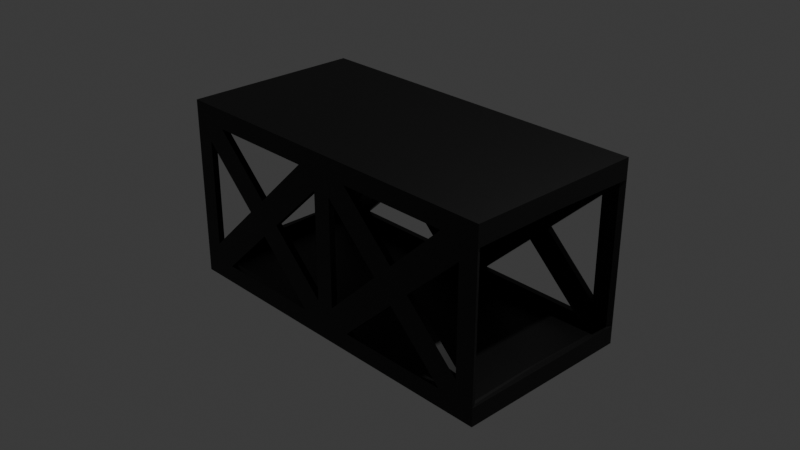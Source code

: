# Source: Platform_Scaffolding.blend  (saved by Blender 5.0.119; exported with 4.5.12 LTS)
import bpy
from mathutils import Matrix  # noqa: F401  (used for matrix-valued properties, if any)

bpy.ops.wm.read_factory_settings(use_empty=True)
scene = bpy.context.scene
scene.name = 'Scene'

# ---- collections
col_collection = bpy.data.collections.new('Collection'); scene.collection.children.link(col_collection)

# ---- materials (node trees are filled in below, after node groups)
mat_material = bpy.data.materials.new('Material')
mat_material.alpha_threshold = 0.0
mat_material.use_backface_culling_lightprobe_volume = False
mat_material.roughness = 0.5
mat_material.line_color = (0.0, 0.0, 0.0, 1.0)

# ---- material node trees
mat_material.use_nodes = True; mat_material.node_tree.nodes.clear()
_N = mat_material.node_tree.nodes; _L = mat_material.node_tree.links
n0 = _N.new('ShaderNodeOutputMaterial'); n0.name = 'Material Output'; n0.location = (200, 100)
n1 = _N.new('ShaderNodeBsdfPrincipled'); n1.name = 'Principled BSDF'; n1.location = (-200, 100)
n1.inputs[0].default_value = (0.0, 0.0, 0.0, 1.0)
_L.new(n1.outputs[0], n0.inputs[0])
n0.is_active_output = True

# ---- world
world_world = bpy.data.worlds.new('World'); scene.world = world_world
world_world.use_nodes = True; world_world.node_tree.nodes.clear()
_N = world_world.node_tree.nodes; _L = world_world.node_tree.links
n0 = _N.new('ShaderNodeOutputWorld'); n0.name = 'World Output'; n0.location = (200, 100)
n1 = _N.new('ShaderNodeBackground'); n1.name = 'Background'; n1.location = (-200, 100)
n1.inputs[0].default_value = (0.05088, 0.05088, 0.05088, 1.0)
_L.new(n1.outputs[0], n0.inputs[0])
n0.is_active_output = True
world_world.color = (0.05088, 0.05088, 0.05088)
world_world.sun_shadow_jitter_overblur = 0.0

# ---- cameras
cam_camera = bpy.data.cameras.new('Camera')
cam_camera.clip_end = 100.0
cam_camera.ortho_scale = 7.314

# ---- lights
light_light = bpy.data.lights.new('Light', 'POINT')
light_light.energy = 1000.0
light_light.shadow_soft_size = 0.1

# ---- meshes
me_cube = bpy.data.meshes.new('Cube')
me_cube.from_pydata([(1.993, 1.0, 1.0), (1.993, 1.0, -1.0), (-1.993, 1.0, 1.0), (-1.993, 1.0, -1.0), (1.784, 1.0, -1.0), (-1.784, 1.0, -1.0), (-1.784, 1.0, 1.0), (1.784, 1.0, 1.0), (1.993, 1.0, 0.7736), (1.993, 1.0, -0.7983), (-1.993, 1.0, 0.7898), (-1.993, 1.0, -0.7983), (0.1045, 1.0, -1.0), (-0.1045, 1.0, -1.0), (-0.1045, 1.0, 1.0), (0.1045, 1.0, 1.0), (-0.1045, 1.0, -0.7983), (0.1045, 1.0, -0.7983), (-0.1045, 1.0, 0.7898), (0.1045, 1.0, 0.7898), (0.1045, 1.0, 0.5918), (0.1045, 1.0, -0.5993), (1.784, 1.0, 0.5777), (1.784, 1.0, -0.5996), (-1.572, 1.0, -0.7983), (-0.3174, 1.0, -0.7983), (0.3193, 1.0, -0.7983), (1.572, 1.0, -0.7983), (-1.564, 1.0, 0.7898), (-0.3252, 1.0, 0.7898), (0.3252, 1.0, 0.7898), (1.564, 1.0, 0.7898), (-1.784, 1.0, 0.5921), (-1.784, 1.0, -0.5996), (-0.1045, 1.0, 0.5918), (-0.1045, 1.0, -0.5993), (0.9482, 1.0, -0.2076), (0.9444, 1.0, 0.2003), (1.162, 1.0, -0.006897), (0.7315, 1.0, -0.002356), (-0.9444, 1.0, 0.2003), (-1.157, 1.0, -0.002356), (-0.7315, 1.0, -0.002356), (-0.9444, 1.0, -0.204), (-1.993, 0.0, -1.0), (1.993, 0.0, 1.0), (-1.993, 0.0, 1.0), (1.993, 0.0, -1.0), (-1.784, 0.0, -1.0), (1.784, 0.0, -1.0), (1.784, 0.0, 1.0), (-1.784, 0.0, 1.0), (1.993, 0.0, -0.7983), (1.993, 0.0, 0.7898), (-1.993, 0.0, -0.7983), (-1.993, 0.0, 0.7898), (0.1045, 0.0, 1.0), (-0.1045, 0.0, 1.0), (-0.1045, 0.0, -1.0), (0.1045, 0.0, -1.0), (1.954, 0.9613, 0.9613), (1.954, 0.9613, -0.9613), (-1.954, 0.9613, 0.9613), (-1.954, 0.9613, -0.9613), (1.784, 0.9526, -0.9526), (-1.784, 0.9526, -0.9526), (-1.784, 0.9526, 0.9526), (1.784, 0.9526, 0.9526), (1.963, 0.9399, 0.7736), (1.963, 0.94, -0.7983), (-1.963, 0.94, 0.7898), (-1.963, 0.94, -0.7983), (0.1045, 0.9526, -0.9526), (-0.1045, 0.9526, -0.9526), (-0.1045, 0.9526, 0.9526), (0.1045, 0.9526, 0.9526), (-0.1045, 0.9329, -0.7983), (0.1045, 0.9329, -0.7983), (-0.1045, 0.9329, 0.7898), (0.1045, 0.9329, 0.7898), (0.1045, 0.9329, 0.5918), (0.1045, 0.9329, -0.5993), (1.784, 0.9329, 0.5777), (1.784, 0.9329, -0.5996), (-1.572, 0.9329, -0.7983), (-0.3174, 0.9329, -0.7983), (0.3193, 0.9329, -0.7983), (1.572, 0.9329, -0.7983), (-1.564, 0.9329, 0.7898), (-0.3252, 0.9329, 0.7898), (0.3252, 0.9329, 0.7898), (1.564, 0.9329, 0.7898), (-1.784, 0.9329, 0.5921), (-1.784, 0.9329, -0.5996), (-0.1045, 0.9329, 0.5918), (-0.1045, 0.9329, -0.5993), (0.9482, 0.9329, -0.2076), (0.9444, 0.9329, 0.2003), (1.162, 0.9329, -0.006897), (0.7315, 0.9329, -0.002356), (-0.9444, 0.9329, 0.2003), (-1.157, 0.9329, -0.002356), (-0.7315, 0.9329, -0.002356), (-0.9444, 0.9329, -0.204), (-1.946, 0.0, -0.9526), (1.946, 0.0, 0.9526), (-1.946, 0.0, 0.9526), (1.946, 0.0, -0.9526), (-1.784, 0.0, -0.9329), (1.784, 0.0, -0.9329), (1.784, 0.0, 0.9329), (-1.784, 0.0, 0.9329), (1.926, 0.0, -0.7983), (1.926, 0.0, 0.7898), (-1.926, 0.0, -0.7983), (-1.926, 0.0, 0.7898), (0.1045, 0.0, 0.9329), (-0.1045, 0.0, 0.9329), (-0.1045, 0.0, -0.9329), (0.1045, 0.0, -0.9329), (1.993, -1.0, 1.0), (1.993, -1.0, -1.0), (-1.993, -1.0, 1.0), (-1.993, -1.0, -1.0), (1.784, -1.0, -1.0), (-1.784, -1.0, -1.0), (-1.784, -1.0, 1.0), (1.784, -1.0, 1.0), (1.993, -1.0, 0.7736), (1.993, -1.0, -0.7983), (-1.993, -1.0, 0.7898), (-1.993, -1.0, -0.7983), (0.1045, -1.0, -1.0), (-0.1045, -1.0, -1.0), (-0.1045, -1.0, 1.0), (0.1045, -1.0, 1.0), (-0.1045, -1.0, -0.7983), (0.1045, -1.0, -0.7983), (-0.1045, -1.0, 0.7898), (0.1045, -1.0, 0.7898), (0.1045, -1.0, 0.5918), (0.1045, -1.0, -0.5993), (1.784, -1.0, 0.5777), (1.784, -1.0, -0.5996), (-1.572, -1.0, -0.7983), (-0.3174, -1.0, -0.7983), (0.3193, -1.0, -0.7983), (1.572, -1.0, -0.7983), (-1.564, -1.0, 0.7898), (-0.3252, -1.0, 0.7898), (0.3252, -1.0, 0.7898), (1.564, -1.0, 0.7898), (-1.784, -1.0, 0.5921), (-1.784, -1.0, -0.5996), (-0.1045, -1.0, 0.5918), (-0.1045, -1.0, -0.5993), (0.9482, -1.0, -0.2076), (0.9444, -1.0, 0.2003), (1.162, -1.0, -0.006897), (0.7315, -1.0, -0.002356), (-0.9444, -1.0, 0.2003), (-1.157, -1.0, -0.002356), (-0.7315, -1.0, -0.002356), (-0.9444, -1.0, -0.204), (1.954, -0.9613, 0.9613), (1.954, -0.9613, -0.9613), (-1.954, -0.9613, 0.9613), (-1.954, -0.9613, -0.9613), (1.784, -0.9526, -0.9526), (-1.784, -0.9526, -0.9526), (-1.784, -0.9526, 0.9526), (1.784, -0.9526, 0.9526), (1.963, -0.9399, 0.7736), (1.963, -0.94, -0.7983), (-1.963, -0.94, 0.7898), (-1.963, -0.94, -0.7983), (0.1045, -0.9526, -0.9526), (-0.1045, -0.9526, -0.9526), (-0.1045, -0.9526, 0.9526), (0.1045, -0.9526, 0.9526), (-0.1045, -0.9329, -0.7983), (0.1045, -0.9329, -0.7983), (-0.1045, -0.9329, 0.7898), (0.1045, -0.9329, 0.7898), (0.1045, -0.9329, 0.5918), (0.1045, -0.9329, -0.5993), (1.784, -0.9329, 0.5777), (1.784, -0.9329, -0.5996), (-1.572, -0.9329, -0.7983), (-0.3174, -0.9329, -0.7983), (0.3193, -0.9329, -0.7983), (1.572, -0.9329, -0.7983), (-1.564, -0.9329, 0.7898), (-0.3252, -0.9329, 0.7898), (0.3252, -0.9329, 0.7898), (1.564, -0.9329, 0.7898), (-1.784, -0.9329, 0.5921), (-1.784, -0.9329, -0.5996), (-0.1045, -0.9329, 0.5918), (-0.1045, -0.9329, -0.5993), (0.9482, -0.9329, -0.2076), (0.9444, -0.9329, 0.2003), (1.162, -0.9329, -0.006897), (0.7315, -0.9329, -0.002356), (-0.9444, -0.9329, 0.2003), (-1.157, -0.9329, -0.002356), (-0.7315, -0.9329, -0.002356), (-0.9444, -0.9329, -0.204)], [], [(55, 10, 2, 46), (19, 30, 15), (12, 26, 17), (17, 26, 36, 39, 21), (33, 11, 3, 5, 24, 43, 41), (27, 4, 1, 9, 23, 38, 36), (44, 3, 11, 54), (13, 12, 17, 16), (18, 19, 15, 14), (30, 31, 7, 15), (28, 29, 14, 6), (29, 18, 14), (33, 32, 10, 11), (6, 2, 10, 32, 41, 40, 28), (26, 12, 4, 27), (31, 37, 38, 22, 8, 0, 7), (30, 19, 20, 39, 37), (37, 39, 36, 38), (24, 5, 13, 25), (13, 16, 25), (25, 16, 35, 42, 43), (34, 18, 29, 40, 42), (40, 41, 43, 42), (34, 35, 16, 17, 21, 20, 19, 18), (9, 8, 22, 23), (13, 58, 59, 12), (15, 56, 57, 14), (14, 57, 51, 6), (7, 50, 56, 15), (12, 59, 49, 4), (5, 48, 58, 13), (4, 49, 47, 1), (1, 47, 52, 9), (6, 51, 46, 2), (8, 53, 45, 0), (0, 45, 50, 7), (3, 44, 48, 5), (115, 106, 62, 70), (79, 75, 90), (72, 77, 86), (77, 81, 99, 96, 86), (93, 101, 103, 84, 65, 63, 71), (87, 96, 98, 83, 69, 61, 64), (104, 114, 71, 63), (73, 76, 77, 72), (78, 74, 75, 79), (90, 75, 67, 91), (88, 66, 74, 89), (89, 74, 78), (93, 71, 70, 92), (66, 88, 100, 101, 92, 70, 62), (86, 87, 64, 72), (91, 67, 60, 68, 82, 98, 97), (90, 97, 99, 80, 79), (97, 98, 96, 99), (84, 85, 73, 65), (73, 85, 76), (85, 103, 102, 95, 76), (94, 102, 100, 89, 78), (100, 102, 103, 101), (94, 78, 79, 80, 81, 77, 76, 95), (69, 83, 82, 68), (73, 72, 119, 118), (75, 74, 117, 116), (74, 66, 111, 117), (67, 75, 116, 110), (72, 64, 109, 119), (65, 73, 118, 108), (64, 61, 107, 109), (61, 69, 112, 107), (66, 62, 106, 111), (68, 60, 105, 113), (60, 67, 110, 105), (63, 65, 108, 104), (39, 20, 80, 99), (33, 41, 101, 93), (26, 27, 87, 86), (8, 9, 69, 68), (29, 28, 88, 89), (36, 26, 86, 96), (28, 40, 100, 88), (37, 31, 91, 97), (31, 30, 90, 91), (41, 32, 92, 101), (38, 23, 83, 98), (32, 33, 93, 92), (34, 42, 102, 94), (22, 38, 98, 82), (11, 10, 70, 71), (42, 35, 95, 102), (54, 11, 71, 114), (35, 34, 94, 95), (10, 55, 115, 70), (25, 43, 103, 85), (30, 37, 97, 90), (9, 52, 112, 69), (43, 24, 84, 103), (27, 36, 96, 87), (53, 8, 68, 113), (40, 29, 89, 100), (20, 21, 81, 80), (23, 22, 82, 83), (24, 25, 85, 84), (21, 39, 99, 81), (55, 46, 122, 130), (139, 135, 150), (132, 137, 146), (137, 141, 159, 156, 146), (153, 161, 163, 144, 125, 123, 131), (147, 156, 158, 143, 129, 121, 124), (44, 54, 131, 123), (133, 136, 137, 132), (138, 134, 135, 139), (150, 135, 127, 151), (148, 126, 134, 149), (149, 134, 138), (153, 131, 130, 152), (126, 148, 160, 161, 152, 130, 122), (146, 147, 124, 132), (151, 127, 120, 128, 142, 158, 157), (150, 157, 159, 140, 139), (157, 158, 156, 159), (144, 145, 133, 125), (133, 145, 136), (145, 163, 162, 155, 136), (154, 162, 160, 149, 138), (160, 162, 163, 161), (154, 138, 139, 140, 141, 137, 136, 155), (129, 143, 142, 128), (133, 132, 59, 58), (135, 134, 57, 56), (134, 126, 51, 57), (127, 135, 56, 50), (132, 124, 49, 59), (125, 133, 58, 48), (124, 121, 47, 49), (121, 129, 52, 47), (126, 122, 46, 51), (128, 120, 45, 53), (120, 127, 50, 45), (123, 125, 48, 44), (115, 174, 166, 106), (183, 194, 179), (176, 190, 181), (181, 190, 200, 203, 185), (197, 175, 167, 169, 188, 207, 205), (191, 168, 165, 173, 187, 202, 200), (104, 167, 175, 114), (177, 176, 181, 180), (182, 183, 179, 178), (194, 195, 171, 179), (192, 193, 178, 170), (193, 182, 178), (197, 196, 174, 175), (170, 166, 174, 196, 205, 204, 192), (190, 176, 168, 191), (195, 201, 202, 186, 172, 164, 171), (194, 183, 184, 203, 201), (201, 203, 200, 202), (188, 169, 177, 189), (177, 180, 189), (189, 180, 199, 206, 207), (198, 182, 193, 204, 206), (204, 205, 207, 206), (198, 199, 180, 181, 185, 184, 183, 182), (173, 172, 186, 187), (177, 118, 119, 176), (179, 116, 117, 178), (178, 117, 111, 170), (171, 110, 116, 179), (176, 119, 109, 168), (169, 108, 118, 177), (168, 109, 107, 165), (165, 107, 112, 173), (170, 111, 106, 166), (172, 113, 105, 164), (164, 105, 110, 171), (167, 104, 108, 169), (159, 203, 184, 140), (153, 197, 205, 161), (146, 190, 191, 147), (128, 172, 173, 129), (149, 193, 192, 148), (156, 200, 190, 146), (148, 192, 204, 160), (157, 201, 195, 151), (151, 195, 194, 150), (161, 205, 196, 152), (158, 202, 187, 143), (152, 196, 197, 153), (154, 198, 206, 162), (142, 186, 202, 158), (131, 175, 174, 130), (162, 206, 199, 155), (54, 114, 175, 131), (155, 199, 198, 154), (130, 174, 115, 55), (145, 189, 207, 163), (150, 194, 201, 157), (129, 173, 112, 52), (163, 207, 188, 144), (147, 191, 200, 156), (53, 113, 172, 128), (160, 204, 193, 149), (140, 184, 185, 141), (143, 187, 186, 142), (144, 188, 189, 145), (141, 185, 203, 159)])
_uv = me_cube.uv_layers.new(name='UVMap')
_uv.uv.foreach_set('vector', [0.5417, 0.125, 0.5417, 0.25, 0.625, 0.25, 0.625, 0.125, 0.5417, 0.3889, 0.5417, 0.3925, 0.625, 0.3889, 0.375, 0.3889, 0.4583, 0.3924, 0.4583, 0.3889, 0.4583, 0.3889, 0.4583, 0.3924, 0.4893, 0.4028, 0.5001, 0.3993, 0.4688, 0.3889, 0.4688, 0.3333, 0.4583, 0.25, 0.375, 0.25, 0.375, 0.3333, 0.4583, 0.3369, 0.4895, 0.3472, 0.5001, 0.3437, 0.4583, 0.4131, 0.375, 0.4167, 0.375, 0.5, 0.4583, 0.5, 0.4688, 0.4167, 0.4999, 0.4064, 0.4893, 0.4028, 0.375, 0.125, 0.375, 0.25, 0.4583, 0.25, 0.4583, 0.125, 0.375, 0.3611, 0.375, 0.3889, 0.4583, 0.3889, 0.4583, 0.3611, 0.5417, 0.3611, 0.5417, 0.3889, 0.625, 0.3889, 0.625, 0.3611, 0.5417, 0.3925, 0.5417, 0.413, 0.625, 0.4167, 0.625, 0.3889, 0.5417, 0.337, 0.5417, 0.3575, 0.625, 0.3611, 0.625, 0.3333, 0.5417, 0.3575, 0.5417, 0.3611, 0.625, 0.3611, 0.4688, 0.3333, 0.5313, 0.3333, 0.5417, 0.25, 0.4583, 0.25, 0.625, 0.3333, 0.625, 0.25, 0.5417, 0.25, 0.5313, 0.3333, 0.5001, 0.3437, 0.5107, 0.3472, 0.5417, 0.337, 0.4583, 0.3924, 0.375, 0.3889, 0.375, 0.4167, 0.4583, 0.4131, 0.5417, 0.413, 0.5107, 0.4028, 0.4999, 0.4064, 0.5305, 0.4167, 0.5408, 0.5, 0.625, 0.5, 0.625, 0.4167, 0.5417, 0.3925, 0.5417, 0.3889, 0.5313, 0.3889, 0.5001, 0.3993, 0.5107, 0.4028, 0.5107, 0.4028, 0.5001, 0.3993, 0.4893, 0.4028, 0.4999, 0.4064, 0.4583, 0.3369, 0.375, 0.3333, 0.375, 0.3611, 0.4583, 0.3576, 0.375, 0.3611, 0.4583, 0.3611, 0.4583, 0.3576, 0.4583, 0.3576, 0.4583, 0.3611, 0.4688, 0.3611, 0.5001, 0.3507, 0.4895, 0.3472, 0.5313, 0.3611, 0.5417, 0.3611, 0.5417, 0.3575, 0.5107, 0.3472, 0.5001, 0.3507, 0.5107, 0.3472, 0.5001, 0.3437, 0.4895, 0.3472, 0.5001, 0.3507, 0.5313, 0.3611, 0.4688, 0.3611, 0.4583, 0.3611, 0.4583, 0.3889, 0.4688, 0.3889, 0.5313, 0.3889, 0.5417, 0.3889, 0.5417, 0.3611, 0.4583, 0.5, 0.5408, 0.5, 0.5305, 0.4167, 0.4688, 0.4167, 0.2361, 0.5, 0.2361, 0.625, 0.2639, 0.625, 0.2639, 0.5, 0.7361, 0.5, 0.7361, 0.625, 0.7639, 0.625, 0.7639, 0.5, 0.7639, 0.5, 0.7639, 0.625, 0.7917, 0.625, 0.7917, 0.5, 0.7083, 0.5, 0.7083, 0.625, 0.7361, 0.625, 0.7361, 0.5, 0.2639, 0.5, 0.2639, 0.625, 0.2917, 0.625, 0.2917, 0.5, 0.2083, 0.5, 0.2083, 0.625, 0.2361, 0.625, 0.2361, 0.5, 0.2917, 0.5, 0.2917, 0.625, 0.375, 0.625, 0.375, 0.5, 0.375, 0.5, 0.375, 0.625, 0.4583, 0.625, 0.4583, 0.5, 0.7917, 0.5, 0.7917, 0.625, 0.875, 0.625, 0.875, 0.5, 0.5417, 0.5, 0.5417, 0.625, 0.625, 0.625, 0.625, 0.5, 0.625, 0.5, 0.625, 0.625, 0.7083, 0.625, 0.7083, 0.5, 0.125, 0.5, 0.125, 0.625, 0.2083, 0.625, 0.2083, 0.5, 0.5417, 0.125, 0.625, 0.125, 0.625, 0.25, 0.5417, 0.25, 0.5417, 0.3889, 0.625, 0.3889, 0.5417, 0.3925, 0.375, 0.3889, 0.4583, 0.3889, 0.4583, 0.3924, 0.4583, 0.3889, 0.4688, 0.3889, 0.5001, 0.3993, 0.4893, 0.4028, 0.4583, 0.3924, 0.4688, 0.3333, 0.5001, 0.3437, 0.4895, 0.3472, 0.4583, 0.3369, 0.375, 0.3333, 0.375, 0.25, 0.4583, 0.25, 0.4583, 0.4131, 0.4893, 0.4028, 0.4999, 0.4064, 0.4688, 0.4167, 0.4583, 0.5, 0.375, 0.5, 0.375, 0.4167, 0.375, 0.125, 0.4583, 0.125, 0.4583, 0.25, 0.375, 0.25, 0.375, 0.3611, 0.4583, 0.3611, 0.4583, 0.3889, 0.375, 0.3889, 0.5417, 0.3611, 0.625, 0.3611, 0.625, 0.3889, 0.5417, 0.3889, 0.5417, 0.3925, 0.625, 0.3889, 0.625, 0.4167, 0.5417, 0.413, 0.5417, 0.337, 0.625, 0.3333, 0.625, 0.3611, 0.5417, 0.3575, 0.5417, 0.3575, 0.625, 0.3611, 0.5417, 0.3611, 0.4688, 0.3333, 0.4583, 0.25, 0.5417, 0.25, 0.5313, 0.3333, 0.625, 0.3333, 0.5417, 0.337, 0.5107, 0.3472, 0.5001, 0.3437, 0.5313, 0.3333, 0.5417, 0.25, 0.625, 0.25, 0.4583, 0.3924, 0.4583, 0.4131, 0.375, 0.4167, 0.375, 0.3889, 0.5417, 0.413, 0.625, 0.4167, 0.625, 0.5, 0.5408, 0.5, 0.5305, 0.4167, 0.4999, 0.4064, 0.5107, 0.4028, 0.5417, 0.3925, 0.5107, 0.4028, 0.5001, 0.3993, 0.5313, 0.3889, 0.5417, 0.3889, 0.5107, 0.4028, 0.4999, 0.4064, 0.4893, 0.4028, 0.5001, 0.3993, 0.4583, 0.3369, 0.4583, 0.3576, 0.375, 0.3611, 0.375, 0.3333, 0.375, 0.3611, 0.4583, 0.3576, 0.4583, 0.3611, 0.4583, 0.3576, 0.4895, 0.3472, 0.5001, 0.3507, 0.4688, 0.3611, 0.4583, 0.3611, 0.5313, 0.3611, 0.5001, 0.3507, 0.5107, 0.3472, 0.5417, 0.3575, 0.5417, 0.3611, 0.5107, 0.3472, 0.5001, 0.3507, 0.4895, 0.3472, 0.5001, 0.3437, 0.5313, 0.3611, 0.5417, 0.3611, 0.5417, 0.3889, 0.5313, 0.3889, 0.4688, 0.3889, 0.4583, 0.3889, 0.4583, 0.3611, 0.4688, 0.3611, 0.4583, 0.5, 0.4688, 0.4167, 0.5305, 0.4167, 0.5408, 0.5, 0.2361, 0.5, 0.2639, 0.5, 0.2639, 0.625, 0.2361, 0.625, 0.7361, 0.5, 0.7639, 0.5, 0.7639, 0.625, 0.7361, 0.625, 0.7639, 0.5, 0.7917, 0.5, 0.7917, 0.625, 0.7639, 0.625, 0.7083, 0.5, 0.7361, 0.5, 0.7361, 0.625, 0.7083, 0.625, 0.2639, 0.5, 0.2917, 0.5, 0.2917, 0.625, 0.2639, 0.625, 0.2083, 0.5, 0.2361, 0.5, 0.2361, 0.625, 0.2083, 0.625, 0.2917, 0.5, 0.375, 0.5, 0.375, 0.625, 0.2917, 0.625, 0.375, 0.5, 0.4583, 0.5, 0.4583, 0.625, 0.375, 0.625, 0.7917, 0.5, 0.875, 0.5, 0.875, 0.625, 0.7917, 0.625, 0.5417, 0.5, 0.625, 0.5, 0.625, 0.625, 0.5417, 0.625, 0.625, 0.5, 0.7083, 0.5, 0.7083, 0.625, 0.625, 0.625, 0.125, 0.5, 0.2083, 0.5, 0.2083, 0.625, 0.125, 0.625, 0.5001, 0.3993, 0.5313, 0.3889, 0.5313, 0.3889, 0.5001, 0.3993, 0.4688, 0.3333, 0.5001, 0.3437, 0.5001, 0.3437, 0.4688, 0.3333, 0.4583, 0.3924, 0.4583, 0.4131, 0.4583, 0.4131, 0.4583, 0.3924, 0.5408, 0.5, 0.4583, 0.5, 0.4583, 0.5, 0.5408, 0.5, 0.5417, 0.3575, 0.5417, 0.337, 0.5417, 0.337, 0.5417, 0.3575, 0.4893, 0.4028, 0.4583, 0.3924, 0.4583, 0.3924, 0.4893, 0.4028, 0.5417, 0.337, 0.5107, 0.3472, 0.5107, 0.3472, 0.5417, 0.337, 0.5107, 0.4028, 0.5417, 0.413, 0.5417, 0.413, 0.5107, 0.4028, 0.5417, 0.413, 0.5417, 0.3925, 0.5417, 0.3925, 0.5417, 0.413, 0.5001, 0.3437, 0.5313, 0.3333, 0.5313, 0.3333, 0.5001, 0.3437, 0.4999, 0.4064, 0.4688, 0.4167, 0.4688, 0.4167, 0.4999, 0.4064, 0.5313, 0.3333, 0.4688, 0.3333, 0.4688, 0.3333, 0.5313, 0.3333, 0.5313, 0.3611, 0.5001, 0.3507, 0.5001, 0.3507, 0.5313, 0.3611, 0.5305, 0.4167, 0.4999, 0.4064, 0.4999, 0.4064, 0.5305, 0.4167, 0.4583, 0.25, 0.5417, 0.25, 0.5417, 0.25, 0.4583, 0.25, 0.5001, 0.3507, 0.4688, 0.3611, 0.4688, 0.3611, 0.5001, 0.3507, 0.4583, 0.125, 0.4583, 0.25, 0.4583, 0.25, 0.4583, 0.125, 0.4688, 0.3611, 0.5313, 0.3611, 0.5313, 0.3611, 0.4688, 0.3611, 0.5417, 0.25, 0.5417, 0.125, 0.5417, 0.125, 0.5417, 0.25, 0.4583, 0.3576, 0.4895, 0.3472, 0.4895, 0.3472, 0.4583, 0.3576, 0.5417, 0.3925, 0.5107, 0.4028, 0.5107, 0.4028, 0.5417, 0.3925, 0.4583, 0.5, 0.4583, 0.625, 0.4583, 0.625, 0.4583, 0.5, 0.4895, 0.3472, 0.4583, 0.3369, 0.4583, 0.3369, 0.4895, 0.3472, 0.4583, 0.4131, 0.4893, 0.4028, 0.4893, 0.4028, 0.4583, 0.4131, 0.5417, 0.625, 0.5417, 0.5, 0.5417, 0.5, 0.5417, 0.625, 0.5107, 0.3472, 0.5417, 0.3575, 0.5417, 0.3575, 0.5107, 0.3472, 0.5313, 0.3889, 0.4688, 0.3889, 0.4688, 0.3889, 0.5313, 0.3889, 0.4688, 0.4167, 0.5305, 0.4167, 0.5305, 0.4167, 0.4688, 0.4167, 0.4583, 0.3369, 0.4583, 0.3576, 0.4583, 0.3576, 0.4583, 0.3369, 0.4688, 0.3889, 0.5001, 0.3993, 0.5001, 0.3993, 0.4688, 0.3889, 0.5417, 0.125, 0.625, 0.125, 0.625, 0.25, 0.5417, 0.25, 0.5417, 0.3889, 0.625, 0.3889, 0.5417, 0.3925, 0.375, 0.3889, 0.4583, 0.3889, 0.4583, 0.3924, 0.4583, 0.3889, 0.4688, 0.3889, 0.5001, 0.3993, 0.4893, 0.4028, 0.4583, 0.3924, 0.4688, 0.3333, 0.5001, 0.3437, 0.4895, 0.3472, 0.4583, 0.3369, 0.375, 0.3333, 0.375, 0.25, 0.4583, 0.25, 0.4583, 0.4131, 0.4893, 0.4028, 0.4999, 0.4064, 0.4688, 0.4167, 0.4583, 0.5, 0.375, 0.5, 0.375, 0.4167, 0.375, 0.125, 0.4583, 0.125, 0.4583, 0.25, 0.375, 0.25, 0.375, 0.3611, 0.4583, 0.3611, 0.4583, 0.3889, 0.375, 0.3889, 0.5417, 0.3611, 0.625, 0.3611, 0.625, 0.3889, 0.5417, 0.3889, 0.5417, 0.3925, 0.625, 0.3889, 0.625, 0.4167, 0.5417, 0.413, 0.5417, 0.337, 0.625, 0.3333, 0.625, 0.3611, 0.5417, 0.3575, 0.5417, 0.3575, 0.625, 0.3611, 0.5417, 0.3611, 0.4688, 0.3333, 0.4583, 0.25, 0.5417, 0.25, 0.5313, 0.3333, 0.625, 0.3333, 0.5417, 0.337, 0.5107, 0.3472, 0.5001, 0.3437, 0.5313, 0.3333, 0.5417, 0.25, 0.625, 0.25, 0.4583, 0.3924, 0.4583, 0.4131, 0.375, 0.4167, 0.375, 0.3889, 0.5417, 0.413, 0.625, 0.4167, 0.625, 0.5, 0.5408, 0.5, 0.5305, 0.4167, 0.4999, 0.4064, 0.5107, 0.4028, 0.5417, 0.3925, 0.5107, 0.4028, 0.5001, 0.3993, 0.5313, 0.3889, 0.5417, 0.3889, 0.5107, 0.4028, 0.4999, 0.4064, 0.4893, 0.4028, 0.5001, 0.3993, 0.4583, 0.3369, 0.4583, 0.3576, 0.375, 0.3611, 0.375, 0.3333, 0.375, 0.3611, 0.4583, 0.3576, 0.4583, 0.3611, 0.4583, 0.3576, 0.4895, 0.3472, 0.5001, 0.3507, 0.4688, 0.3611, 0.4583, 0.3611, 0.5313, 0.3611, 0.5001, 0.3507, 0.5107, 0.3472, 0.5417, 0.3575, 0.5417, 0.3611, 0.5107, 0.3472, 0.5001, 0.3507, 0.4895, 0.3472, 0.5001, 0.3437, 0.5313, 0.3611, 0.5417, 0.3611, 0.5417, 0.3889, 0.5313, 0.3889, 0.4688, 0.3889, 0.4583, 0.3889, 0.4583, 0.3611, 0.4688, 0.3611, 0.4583, 0.5, 0.4688, 0.4167, 0.5305, 0.4167, 0.5408, 0.5, 0.2361, 0.5, 0.2639, 0.5, 0.2639, 0.625, 0.2361, 0.625, 0.7361, 0.5, 0.7639, 0.5, 0.7639, 0.625, 0.7361, 0.625, 0.7639, 0.5, 0.7917, 0.5, 0.7917, 0.625, 0.7639, 0.625, 0.7083, 0.5, 0.7361, 0.5, 0.7361, 0.625, 0.7083, 0.625, 0.2639, 0.5, 0.2917, 0.5, 0.2917, 0.625, 0.2639, 0.625, 0.2083, 0.5, 0.2361, 0.5, 0.2361, 0.625, 0.2083, 0.625, 0.2917, 0.5, 0.375, 0.5, 0.375, 0.625, 0.2917, 0.625, 0.375, 0.5, 0.4583, 0.5, 0.4583, 0.625, 0.375, 0.625, 0.7917, 0.5, 0.875, 0.5, 0.875, 0.625, 0.7917, 0.625, 0.5417, 0.5, 0.625, 0.5, 0.625, 0.625, 0.5417, 0.625, 0.625, 0.5, 0.7083, 0.5, 0.7083, 0.625, 0.625, 0.625, 0.125, 0.5, 0.2083, 0.5, 0.2083, 0.625, 0.125, 0.625, 0.5417, 0.125, 0.5417, 0.25, 0.625, 0.25, 0.625, 0.125, 0.5417, 0.3889, 0.5417, 0.3925, 0.625, 0.3889, 0.375, 0.3889, 0.4583, 0.3924, 0.4583, 0.3889, 0.4583, 0.3889, 0.4583, 0.3924, 0.4893, 0.4028, 0.5001, 0.3993, 0.4688, 0.3889, 0.4688, 0.3333, 0.4583, 0.25, 0.375, 0.25, 0.375, 0.3333, 0.4583, 0.3369, 0.4895, 0.3472, 0.5001, 0.3437, 0.4583, 0.4131, 0.375, 0.4167, 0.375, 0.5, 0.4583, 0.5, 0.4688, 0.4167, 0.4999, 0.4064, 0.4893, 0.4028, 0.375, 0.125, 0.375, 0.25, 0.4583, 0.25, 0.4583, 0.125, 0.375, 0.3611, 0.375, 0.3889, 0.4583, 0.3889, 0.4583, 0.3611, 0.5417, 0.3611, 0.5417, 0.3889, 0.625, 0.3889, 0.625, 0.3611, 0.5417, 0.3925, 0.5417, 0.413, 0.625, 0.4167, 0.625, 0.3889, 0.5417, 0.337, 0.5417, 0.3575, 0.625, 0.3611, 0.625, 0.3333, 0.5417, 0.3575, 0.5417, 0.3611, 0.625, 0.3611, 0.4688, 0.3333, 0.5313, 0.3333, 0.5417, 0.25, 0.4583, 0.25, 0.625, 0.3333, 0.625, 0.25, 0.5417, 0.25, 0.5313, 0.3333, 0.5001, 0.3437, 0.5107, 0.3472, 0.5417, 0.337, 0.4583, 0.3924, 0.375, 0.3889, 0.375, 0.4167, 0.4583, 0.4131, 0.5417, 0.413, 0.5107, 0.4028, 0.4999, 0.4064, 0.5305, 0.4167, 0.5408, 0.5, 0.625, 0.5, 0.625, 0.4167, 0.5417, 0.3925, 0.5417, 0.3889, 0.5313, 0.3889, 0.5001, 0.3993, 0.5107, 0.4028, 0.5107, 0.4028, 0.5001, 0.3993, 0.4893, 0.4028, 0.4999, 0.4064, 0.4583, 0.3369, 0.375, 0.3333, 0.375, 0.3611, 0.4583, 0.3576, 0.375, 0.3611, 0.4583, 0.3611, 0.4583, 0.3576, 0.4583, 0.3576, 0.4583, 0.3611, 0.4688, 0.3611, 0.5001, 0.3507, 0.4895, 0.3472, 0.5313, 0.3611, 0.5417, 0.3611, 0.5417, 0.3575, 0.5107, 0.3472, 0.5001, 0.3507, 0.5107, 0.3472, 0.5001, 0.3437, 0.4895, 0.3472, 0.5001, 0.3507, 0.5313, 0.3611, 0.4688, 0.3611, 0.4583, 0.3611, 0.4583, 0.3889, 0.4688, 0.3889, 0.5313, 0.3889, 0.5417, 0.3889, 0.5417, 0.3611, 0.4583, 0.5, 0.5408, 0.5, 0.5305, 0.4167, 0.4688, 0.4167, 0.2361, 0.5, 0.2361, 0.625, 0.2639, 0.625, 0.2639, 0.5, 0.7361, 0.5, 0.7361, 0.625, 0.7639, 0.625, 0.7639, 0.5, 0.7639, 0.5, 0.7639, 0.625, 0.7917, 0.625, 0.7917, 0.5, 0.7083, 0.5, 0.7083, 0.625, 0.7361, 0.625, 0.7361, 0.5, 0.2639, 0.5, 0.2639, 0.625, 0.2917, 0.625, 0.2917, 0.5, 0.2083, 0.5, 0.2083, 0.625, 0.2361, 0.625, 0.2361, 0.5, 0.2917, 0.5, 0.2917, 0.625, 0.375, 0.625, 0.375, 0.5, 0.375, 0.5, 0.375, 0.625, 0.4583, 0.625, 0.4583, 0.5, 0.7917, 0.5, 0.7917, 0.625, 0.875, 0.625, 0.875, 0.5, 0.5417, 0.5, 0.5417, 0.625, 0.625, 0.625, 0.625, 0.5, 0.625, 0.5, 0.625, 0.625, 0.7083, 0.625, 0.7083, 0.5, 0.125, 0.5, 0.125, 0.625, 0.2083, 0.625, 0.2083, 0.5, 0.5001, 0.3993, 0.5001, 0.3993, 0.5313, 0.3889, 0.5313, 0.3889, 0.4688, 0.3333, 0.4688, 0.3333, 0.5001, 0.3437, 0.5001, 0.3437, 0.4583, 0.3924, 0.4583, 0.3924, 0.4583, 0.4131, 0.4583, 0.4131, 0.5408, 0.5, 0.5408, 0.5, 0.4583, 0.5, 0.4583, 0.5, 0.5417, 0.3575, 0.5417, 0.3575, 0.5417, 0.337, 0.5417, 0.337, 0.4893, 0.4028, 0.4893, 0.4028, 0.4583, 0.3924, 0.4583, 0.3924, 0.5417, 0.337, 0.5417, 0.337, 0.5107, 0.3472, 0.5107, 0.3472, 0.5107, 0.4028, 0.5107, 0.4028, 0.5417, 0.413, 0.5417, 0.413, 0.5417, 0.413, 0.5417, 0.413, 0.5417, 0.3925, 0.5417, 0.3925, 0.5001, 0.3437, 0.5001, 0.3437, 0.5313, 0.3333, 0.5313, 0.3333, 0.4999, 0.4064, 0.4999, 0.4064, 0.4688, 0.4167, 0.4688, 0.4167, 0.5313, 0.3333, 0.5313, 0.3333, 0.4688, 0.3333, 0.4688, 0.3333, 0.5313, 0.3611, 0.5313, 0.3611, 0.5001, 0.3507, 0.5001, 0.3507, 0.5305, 0.4167, 0.5305, 0.4167, 0.4999, 0.4064, 0.4999, 0.4064, 0.4583, 0.25, 0.4583, 0.25, 0.5417, 0.25, 0.5417, 0.25, 0.5001, 0.3507, 0.5001, 0.3507, 0.4688, 0.3611, 0.4688, 0.3611, 0.4583, 0.125, 0.4583, 0.125, 0.4583, 0.25, 0.4583, 0.25, 0.4688, 0.3611, 0.4688, 0.3611, 0.5313, 0.3611, 0.5313, 0.3611, 0.5417, 0.25, 0.5417, 0.25, 0.5417, 0.125, 0.5417, 0.125, 0.4583, 0.3576, 0.4583, 0.3576, 0.4895, 0.3472, 0.4895, 0.3472, 0.5417, 0.3925, 0.5417, 0.3925, 0.5107, 0.4028, 0.5107, 0.4028, 0.4583, 0.5, 0.4583, 0.5, 0.4583, 0.625, 0.4583, 0.625, 0.4895, 0.3472, 0.4895, 0.3472, 0.4583, 0.3369, 0.4583, 0.3369, 0.4583, 0.4131, 0.4583, 0.4131, 0.4893, 0.4028, 0.4893, 0.4028, 0.5417, 0.625, 0.5417, 0.625, 0.5417, 0.5, 0.5417, 0.5, 0.5107, 0.3472, 0.5107, 0.3472, 0.5417, 0.3575, 0.5417, 0.3575, 0.5313, 0.3889, 0.5313, 0.3889, 0.4688, 0.3889, 0.4688, 0.3889, 0.4688, 0.4167, 0.4688, 0.4167, 0.5305, 0.4167, 0.5305, 0.4167, 0.4583, 0.3369, 0.4583, 0.3369, 0.4583, 0.3576, 0.4583, 0.3576, 0.4688, 0.3889, 0.4688, 0.3889, 0.5001, 0.3993, 0.5001, 0.3993])
me_cube.materials.append(mat_material)
me_cube.use_mirror_vertex_groups = False
me_cube.update()

# ---- objects
ob_cube = bpy.data.objects.new('Cube', me_cube)
ob_light = bpy.data.objects.new('Light', light_light)
ob_camera = bpy.data.objects.new('Camera', cam_camera)

# ---- transforms, parenting, visibility, modifiers, constraints
ob_cube.location = (0.0, 0.0, 0.0)
ob_cube.lock_rotations_4d = False
ob_cube.empty_display_type = 'ARROWS'
ob_cube.lineart.crease_threshold = 0.0
ob_light.location = (4.076, 1.005, 5.904)
ob_light.rotation_euler = (0.6503, 0.05522, 1.866)
ob_light.lock_rotations_4d = False
ob_light.empty_display_type = 'ARROWS'
ob_light.color = (0.0, 0.0, 0.0, 0.0)
ob_light.lineart.crease_threshold = 0.0
ob_camera.location = (7.359, -6.926, 4.958)
ob_camera.rotation_euler = (1.109, 0.0, 0.8149)
ob_camera.lock_rotations_4d = False
ob_camera.empty_display_type = 'ARROWS'
ob_camera.color = (0.0, 0.0, 0.0, 0.0)
ob_camera.display_type = 'WIRE'
ob_camera.lineart.crease_threshold = 0.0

# ---- collection membership
col_collection.objects.link(ob_cube)
col_collection.objects.link(ob_light)
col_collection.objects.link(ob_camera)

# ---- scene / render settings (as saved in the file)
scene.camera = ob_camera
scene.frame_start = 1; scene.frame_end = 250; scene.frame_set(19)
scene.render.engine = 'BLENDER_EEVEE_NEXT'
scene.render.bake_bias = 0.0
scene.render.bake_samples = 0
scene.cycles.sampling_pattern = 'TABULATED_SOBOL'
scene.eevee.use_volume_custom_range = False
bpy.context.view_layer.update()

